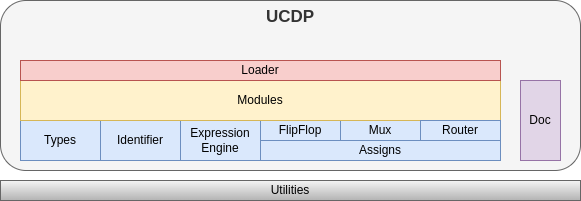

The diagram above was exported from draw.io. Its source (the exported page's mxGraphModel, read from the mxfile embedded in the PNG):
<mxGraphModel dx="753" dy="537" grid="1" gridSize="10" guides="1" tooltips="1" connect="1" arrows="1" fold="1" page="1" pageScale="1" pageWidth="827" pageHeight="1169" math="0" shadow="0">
  <root>
    <mxCell id="0" />
    <mxCell id="1" parent="0" />
    <mxCell id="MivXOXssENZeqyFi2kfn-24" value="UCDP" style="rounded=1;whiteSpace=wrap;html=1;fillColor=#f5f5f5;strokeColor=#666666;fontColor=#333333;verticalAlign=top;fontSize=17;fontStyle=1" parent="1" vertex="1">
      <mxGeometry x="80" y="320" width="580" height="170" as="geometry" />
    </mxCell>
    <mxCell id="MivXOXssENZeqyFi2kfn-25" style="edgeStyle=orthogonalEdgeStyle;rounded=0;orthogonalLoop=1;jettySize=auto;html=1;exitX=0.5;exitY=0;exitDx=0;exitDy=0;" parent="1" source="MivXOXssENZeqyFi2kfn-26" target="MivXOXssENZeqyFi2kfn-31" edge="1">
      <mxGeometry relative="1" as="geometry" />
    </mxCell>
    <mxCell id="MivXOXssENZeqyFi2kfn-26" value="Expression Engine" style="rounded=0;whiteSpace=wrap;html=1;fillColor=#dae8fc;strokeColor=#6c8ebf;" parent="1" vertex="1">
      <mxGeometry x="260" y="440" width="80" height="40" as="geometry" />
    </mxCell>
    <mxCell id="MivXOXssENZeqyFi2kfn-27" value="Types" style="rounded=0;whiteSpace=wrap;html=1;fillColor=#dae8fc;strokeColor=#6c8ebf;" parent="1" vertex="1">
      <mxGeometry x="100" y="440" width="80" height="40" as="geometry" />
    </mxCell>
    <mxCell id="MivXOXssENZeqyFi2kfn-28" value="Identifier" style="rounded=0;whiteSpace=wrap;html=1;fillColor=#dae8fc;strokeColor=#6c8ebf;" parent="1" vertex="1">
      <mxGeometry x="180" y="440" width="80" height="40" as="geometry" />
    </mxCell>
    <mxCell id="MivXOXssENZeqyFi2kfn-29" value="FlipFlop" style="rounded=0;whiteSpace=wrap;html=1;fillColor=#dae8fc;strokeColor=#6c8ebf;" parent="1" vertex="1">
      <mxGeometry x="340" y="440" width="80" height="20" as="geometry" />
    </mxCell>
    <mxCell id="MivXOXssENZeqyFi2kfn-30" value="Mux" style="rounded=0;whiteSpace=wrap;html=1;fillColor=#dae8fc;strokeColor=#6c8ebf;" parent="1" vertex="1">
      <mxGeometry x="420" y="440" width="80" height="20" as="geometry" />
    </mxCell>
    <mxCell id="MivXOXssENZeqyFi2kfn-31" value="Modules" style="rounded=0;whiteSpace=wrap;html=1;fillColor=#fff2cc;strokeColor=#d6b656;" parent="1" vertex="1">
      <mxGeometry x="100" y="400" width="480" height="40" as="geometry" />
    </mxCell>
    <mxCell id="MivXOXssENZeqyFi2kfn-32" value="Assigns" style="rounded=0;whiteSpace=wrap;html=1;fillColor=#dae8fc;strokeColor=#6c8ebf;" parent="1" vertex="1">
      <mxGeometry x="340" y="460" width="240" height="20" as="geometry" />
    </mxCell>
    <mxCell id="MivXOXssENZeqyFi2kfn-33" value="Loader" style="rounded=0;whiteSpace=wrap;html=1;fillColor=#f8cecc;strokeColor=#b85450;" parent="1" vertex="1">
      <mxGeometry x="100" y="380" width="480" height="20" as="geometry" />
    </mxCell>
    <mxCell id="MivXOXssENZeqyFi2kfn-34" value="Doc" style="rounded=0;whiteSpace=wrap;html=1;fillColor=#e1d5e7;strokeColor=#9673a6;" parent="1" vertex="1">
      <mxGeometry x="600" y="400" width="40" height="80" as="geometry" />
    </mxCell>
    <mxCell id="MivXOXssENZeqyFi2kfn-36" value="Router" style="rounded=0;whiteSpace=wrap;html=1;fillColor=#dae8fc;strokeColor=#6c8ebf;" parent="1" vertex="1">
      <mxGeometry x="500" y="440" width="80" height="20" as="geometry" />
    </mxCell>
    <mxCell id="MivXOXssENZeqyFi2kfn-37" value="Utilities" style="rounded=0;whiteSpace=wrap;html=1;fillColor=#f5f5f5;gradientColor=#b3b3b3;strokeColor=#666666;" parent="1" vertex="1">
      <mxGeometry x="80" y="500" width="580" height="20" as="geometry" />
    </mxCell>
  </root>
</mxGraphModel>